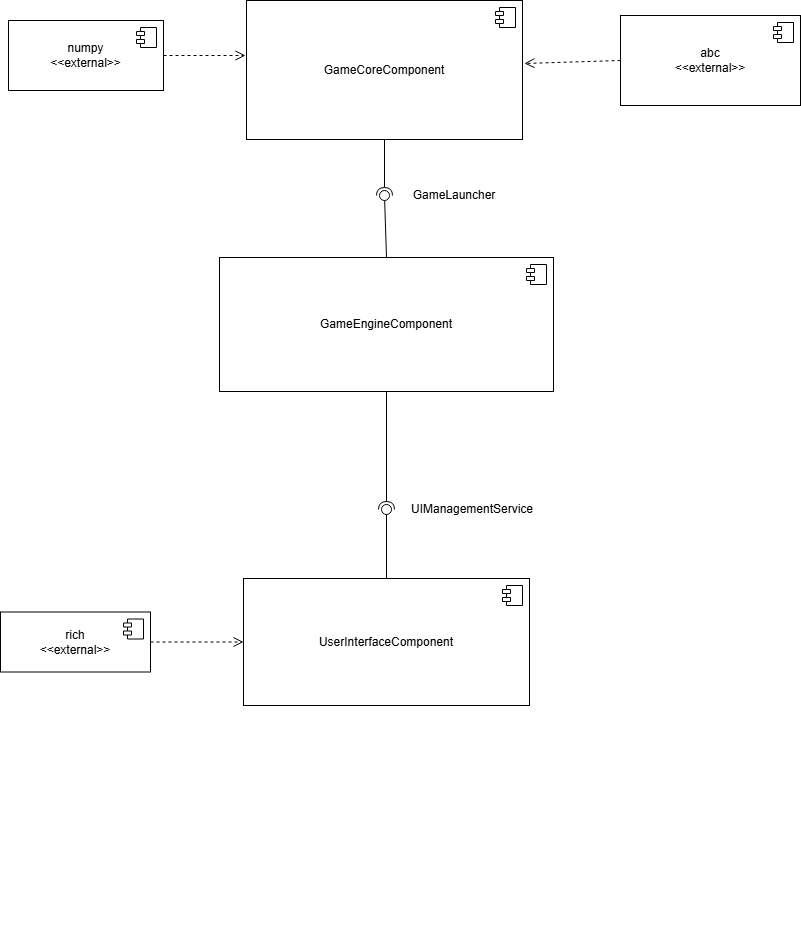

The diagram above was exported from draw.io. Its source (the exported page's mxGraphModel, read from the mxfile embedded in the PNG):
<mxGraphModel dx="872" dy="465" grid="0" gridSize="10" guides="1" tooltips="1" connect="1" arrows="1" fold="1" page="1" pageScale="1" pageWidth="827" pageHeight="1169" math="0" shadow="0">
  <root>
    <mxCell id="0" />
    <mxCell id="1" parent="0" />
    <mxCell id="aEoCoacM-5ij1OYFZ3bO-5" value="" style="html=1;verticalAlign=bottom;endArrow=open;dashed=1;endSize=8;curved=0;rounded=0;entryX=0;entryY=0;entryDx=0;entryDy=82;exitX=1;exitY=0.5;exitDx=0;exitDy=0;entryPerimeter=0;" parent="1" source="aEoCoacM-5ij1OYFZ3bO-14" edge="1">
      <mxGeometry relative="1" as="geometry">
        <mxPoint x="160" y="130" as="sourcePoint" />
        <mxPoint x="263" y="95" as="targetPoint" />
      </mxGeometry>
    </mxCell>
    <mxCell id="aEoCoacM-5ij1OYFZ3bO-14" value="numpy&lt;div&gt;&amp;lt;&amp;lt;external&amp;gt;&amp;gt;&lt;/div&gt;" style="html=1;dropTarget=0;whiteSpace=wrap;" parent="1" vertex="1">
      <mxGeometry x="26" y="60" width="155" height="70" as="geometry" />
    </mxCell>
    <mxCell id="aEoCoacM-5ij1OYFZ3bO-15" value="" style="shape=module;jettyWidth=8;jettyHeight=4;" parent="aEoCoacM-5ij1OYFZ3bO-14" vertex="1">
      <mxGeometry x="1" width="20" height="20" relative="1" as="geometry">
        <mxPoint x="-27" y="7" as="offset" />
      </mxGeometry>
    </mxCell>
    <mxCell id="aEoCoacM-5ij1OYFZ3bO-16" value="abc&lt;div&gt;&amp;lt;&amp;lt;external&amp;gt;&amp;gt;&lt;/div&gt;" style="html=1;dropTarget=0;whiteSpace=wrap;" parent="1" vertex="1">
      <mxGeometry x="638" y="55" width="180" height="90" as="geometry" />
    </mxCell>
    <mxCell id="aEoCoacM-5ij1OYFZ3bO-17" value="" style="shape=module;jettyWidth=8;jettyHeight=4;" parent="aEoCoacM-5ij1OYFZ3bO-16" vertex="1">
      <mxGeometry x="1" width="20" height="20" relative="1" as="geometry">
        <mxPoint x="-27" y="7" as="offset" />
      </mxGeometry>
    </mxCell>
    <mxCell id="aEoCoacM-5ij1OYFZ3bO-18" value="" style="html=1;verticalAlign=bottom;endArrow=open;dashed=1;endSize=8;curved=0;rounded=0;entryX=1.007;entryY=0.453;entryDx=0;entryDy=0;exitX=0;exitY=0.5;exitDx=0;exitDy=0;entryPerimeter=0;" parent="1" source="aEoCoacM-5ij1OYFZ3bO-16" target="5n65cdNpB-_Lqefqvw_R-5" edge="1">
      <mxGeometry relative="1" as="geometry">
        <mxPoint x="540" y="80" as="sourcePoint" />
        <mxPoint x="546" y="95" as="targetPoint" />
      </mxGeometry>
    </mxCell>
    <mxCell id="aEoCoacM-5ij1OYFZ3bO-23" value="rich&lt;div&gt;&amp;lt;&amp;lt;external&amp;gt;&amp;gt;&lt;/div&gt;" style="html=1;dropTarget=0;whiteSpace=wrap;" parent="1" vertex="1">
      <mxGeometry x="18" y="651.5" width="150" height="60" as="geometry" />
    </mxCell>
    <mxCell id="aEoCoacM-5ij1OYFZ3bO-24" value="" style="shape=module;jettyWidth=8;jettyHeight=4;" parent="aEoCoacM-5ij1OYFZ3bO-23" vertex="1">
      <mxGeometry x="1" width="20" height="20" relative="1" as="geometry">
        <mxPoint x="-27" y="7" as="offset" />
      </mxGeometry>
    </mxCell>
    <mxCell id="aEoCoacM-5ij1OYFZ3bO-49" value="" style="ellipse;whiteSpace=wrap;html=1;align=center;aspect=fixed;fillColor=none;strokeColor=none;resizable=0;perimeter=centerPerimeter;rotatable=0;allowArrows=0;points=[];outlineConnect=1;" parent="1" vertex="1">
      <mxGeometry x="404" y="690" width="10" height="10" as="geometry" />
    </mxCell>
    <mxCell id="aEoCoacM-5ij1OYFZ3bO-53" value="" style="ellipse;whiteSpace=wrap;html=1;align=center;aspect=fixed;fillColor=none;strokeColor=none;resizable=0;perimeter=centerPerimeter;rotatable=0;allowArrows=0;points=[];outlineConnect=1;" parent="1" vertex="1">
      <mxGeometry x="315" y="830" width="10" height="10" as="geometry" />
    </mxCell>
    <mxCell id="aEoCoacM-5ij1OYFZ3bO-55" value="" style="ellipse;whiteSpace=wrap;html=1;align=center;aspect=fixed;fillColor=none;strokeColor=none;resizable=0;perimeter=centerPerimeter;rotatable=0;allowArrows=0;points=[];outlineConnect=1;" parent="1" vertex="1">
      <mxGeometry x="520" y="920" width="10" height="10" as="geometry" />
    </mxCell>
    <mxCell id="aEoCoacM-5ij1OYFZ3bO-57" value="" style="ellipse;whiteSpace=wrap;html=1;align=center;aspect=fixed;fillColor=none;strokeColor=none;resizable=0;perimeter=centerPerimeter;rotatable=0;allowArrows=0;points=[];outlineConnect=1;" parent="1" vertex="1">
      <mxGeometry x="360" y="870" width="10" height="10" as="geometry" />
    </mxCell>
    <mxCell id="aEoCoacM-5ij1OYFZ3bO-65" value="" style="ellipse;whiteSpace=wrap;html=1;align=center;aspect=fixed;fillColor=none;strokeColor=none;resizable=0;perimeter=centerPerimeter;rotatable=0;allowArrows=0;points=[];outlineConnect=1;" parent="1" vertex="1">
      <mxGeometry x="515" y="970" width="10" height="10" as="geometry" />
    </mxCell>
    <mxCell id="II561wkXQZzi-MukasMw-23" value="" style="ellipse;whiteSpace=wrap;html=1;align=center;aspect=fixed;fillColor=none;strokeColor=none;resizable=0;perimeter=centerPerimeter;rotatable=0;allowArrows=0;points=[];outlineConnect=1;" parent="1" vertex="1">
      <mxGeometry x="147.5" y="904" width="10" height="10" as="geometry" />
    </mxCell>
    <mxCell id="II561wkXQZzi-MukasMw-58" value="" style="ellipse;whiteSpace=wrap;html=1;align=center;aspect=fixed;fillColor=none;strokeColor=none;resizable=0;perimeter=centerPerimeter;rotatable=0;allowArrows=0;points=[];outlineConnect=1;" parent="1" vertex="1">
      <mxGeometry x="430" y="584" width="10" height="10" as="geometry" />
    </mxCell>
    <mxCell id="II561wkXQZzi-MukasMw-66" value="" style="ellipse;whiteSpace=wrap;html=1;align=center;aspect=fixed;fillColor=none;strokeColor=none;resizable=0;perimeter=centerPerimeter;rotatable=0;allowArrows=0;points=[];outlineConnect=1;" parent="1" vertex="1">
      <mxGeometry x="540" y="910" width="10" height="10" as="geometry" />
    </mxCell>
    <mxCell id="p3tTSsvAM8Sh2E83fN4Q-10" value="" style="ellipse;whiteSpace=wrap;html=1;align=center;aspect=fixed;fillColor=none;strokeColor=none;resizable=0;perimeter=centerPerimeter;rotatable=0;allowArrows=0;points=[];outlineConnect=1;" parent="1" vertex="1">
      <mxGeometry x="397" y="589" width="10" height="10" as="geometry" />
    </mxCell>
    <mxCell id="Ep6n02jcg_cN3fPjqd2f-1" value="UIManagementService" style="text;strokeColor=none;align=center;fillColor=none;html=1;verticalAlign=middle;whiteSpace=wrap;rounded=0;" parent="1" vertex="1">
      <mxGeometry x="417" y="534.5" width="146" height="29" as="geometry" />
    </mxCell>
    <mxCell id="5n65cdNpB-_Lqefqvw_R-5" value="GameCoreComponent" style="html=1;dropTarget=0;whiteSpace=wrap;" vertex="1" parent="1">
      <mxGeometry x="264" y="40" width="276" height="139" as="geometry" />
    </mxCell>
    <mxCell id="5n65cdNpB-_Lqefqvw_R-6" value="" style="shape=module;jettyWidth=8;jettyHeight=4;" vertex="1" parent="5n65cdNpB-_Lqefqvw_R-5">
      <mxGeometry x="1" width="20" height="20" relative="1" as="geometry">
        <mxPoint x="-27" y="7" as="offset" />
      </mxGeometry>
    </mxCell>
    <mxCell id="5n65cdNpB-_Lqefqvw_R-7" value="GameEngineComponent" style="html=1;dropTarget=0;whiteSpace=wrap;" vertex="1" parent="1">
      <mxGeometry x="237" y="297" width="334" height="134" as="geometry" />
    </mxCell>
    <mxCell id="5n65cdNpB-_Lqefqvw_R-8" value="" style="shape=module;jettyWidth=8;jettyHeight=4;" vertex="1" parent="5n65cdNpB-_Lqefqvw_R-7">
      <mxGeometry x="1" width="20" height="20" relative="1" as="geometry">
        <mxPoint x="-27" y="7" as="offset" />
      </mxGeometry>
    </mxCell>
    <mxCell id="5n65cdNpB-_Lqefqvw_R-9" value="UserInterfaceComponent" style="html=1;dropTarget=0;whiteSpace=wrap;" vertex="1" parent="1">
      <mxGeometry x="261" y="618" width="286" height="127" as="geometry" />
    </mxCell>
    <mxCell id="5n65cdNpB-_Lqefqvw_R-10" value="" style="shape=module;jettyWidth=8;jettyHeight=4;" vertex="1" parent="5n65cdNpB-_Lqefqvw_R-9">
      <mxGeometry x="1" width="20" height="20" relative="1" as="geometry">
        <mxPoint x="-27" y="7" as="offset" />
      </mxGeometry>
    </mxCell>
    <mxCell id="5n65cdNpB-_Lqefqvw_R-11" value="" style="rounded=0;orthogonalLoop=1;jettySize=auto;html=1;endArrow=halfCircle;endFill=0;endSize=6;strokeWidth=1;sketch=0;exitX=0.5;exitY=1;exitDx=0;exitDy=0;" edge="1" target="5n65cdNpB-_Lqefqvw_R-13" parent="1" source="5n65cdNpB-_Lqefqvw_R-5">
      <mxGeometry relative="1" as="geometry">
        <mxPoint x="410" y="233" as="sourcePoint" />
      </mxGeometry>
    </mxCell>
    <mxCell id="5n65cdNpB-_Lqefqvw_R-12" value="" style="rounded=0;orthogonalLoop=1;jettySize=auto;html=1;endArrow=oval;endFill=0;sketch=0;sourcePerimeterSpacing=0;targetPerimeterSpacing=0;endSize=10;exitX=0.5;exitY=0;exitDx=0;exitDy=0;" edge="1" target="5n65cdNpB-_Lqefqvw_R-13" parent="1" source="5n65cdNpB-_Lqefqvw_R-7">
      <mxGeometry relative="1" as="geometry">
        <mxPoint x="370" y="233" as="sourcePoint" />
      </mxGeometry>
    </mxCell>
    <mxCell id="5n65cdNpB-_Lqefqvw_R-13" value="" style="ellipse;whiteSpace=wrap;html=1;align=center;aspect=fixed;fillColor=none;strokeColor=none;resizable=0;perimeter=centerPerimeter;rotatable=0;allowArrows=0;points=[];outlineConnect=1;" vertex="1" parent="1">
      <mxGeometry x="397" y="230" width="10" height="10" as="geometry" />
    </mxCell>
    <mxCell id="5n65cdNpB-_Lqefqvw_R-14" value="GameLauncher" style="text;strokeColor=none;align=center;fillColor=none;html=1;verticalAlign=middle;whiteSpace=wrap;rounded=0;" vertex="1" parent="1">
      <mxGeometry x="407" y="218" width="130" height="34" as="geometry" />
    </mxCell>
    <mxCell id="5n65cdNpB-_Lqefqvw_R-15" value="" style="rounded=0;orthogonalLoop=1;jettySize=auto;html=1;endArrow=halfCircle;endFill=0;endSize=6;strokeWidth=1;sketch=0;exitX=0.5;exitY=1;exitDx=0;exitDy=0;" edge="1" target="5n65cdNpB-_Lqefqvw_R-17" parent="1" source="5n65cdNpB-_Lqefqvw_R-7">
      <mxGeometry relative="1" as="geometry">
        <mxPoint x="427" y="606" as="sourcePoint" />
      </mxGeometry>
    </mxCell>
    <mxCell id="5n65cdNpB-_Lqefqvw_R-16" value="" style="rounded=0;orthogonalLoop=1;jettySize=auto;html=1;endArrow=oval;endFill=0;sketch=0;sourcePerimeterSpacing=0;targetPerimeterSpacing=0;endSize=10;exitX=0.5;exitY=0;exitDx=0;exitDy=0;" edge="1" target="5n65cdNpB-_Lqefqvw_R-17" parent="1" source="5n65cdNpB-_Lqefqvw_R-9">
      <mxGeometry relative="1" as="geometry">
        <mxPoint x="387" y="606" as="sourcePoint" />
      </mxGeometry>
    </mxCell>
    <mxCell id="5n65cdNpB-_Lqefqvw_R-17" value="" style="ellipse;whiteSpace=wrap;html=1;align=center;aspect=fixed;fillColor=none;strokeColor=none;resizable=0;perimeter=centerPerimeter;rotatable=0;allowArrows=0;points=[];outlineConnect=1;" vertex="1" parent="1">
      <mxGeometry x="399" y="544" width="10" height="10" as="geometry" />
    </mxCell>
    <mxCell id="5n65cdNpB-_Lqefqvw_R-18" value="" style="html=1;verticalAlign=bottom;endArrow=open;dashed=1;endSize=8;curved=0;rounded=0;entryX=0;entryY=0.5;entryDx=0;entryDy=0;exitX=1;exitY=0.5;exitDx=0;exitDy=0;" edge="1" parent="1" source="aEoCoacM-5ij1OYFZ3bO-23" target="5n65cdNpB-_Lqefqvw_R-9">
      <mxGeometry relative="1" as="geometry">
        <mxPoint x="174" y="679" as="sourcePoint" />
        <mxPoint x="94" y="679" as="targetPoint" />
      </mxGeometry>
    </mxCell>
  </root>
</mxGraphModel>